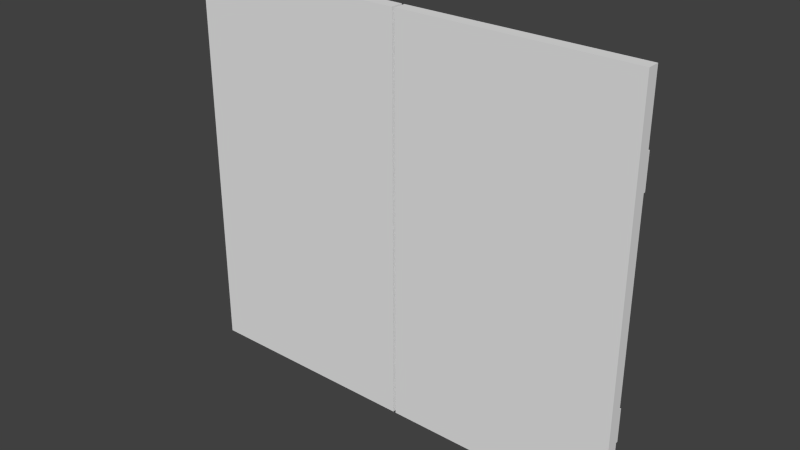 # Source: doors.blend  (saved by Blender 2.76.0; exported with 4.5.12 LTS)
import bpy
from mathutils import Matrix  # noqa: F401  (used for matrix-valued properties, if any)

bpy.ops.wm.read_factory_settings(use_empty=True)
scene = bpy.context.scene
scene.name = 'Scene'

# ---- collections
col_collection_1 = bpy.data.collections.new('Collection 1'); scene.collection.children.link(col_collection_1)

# ---- materials (node trees are filled in below, after node groups)
mat_material_003 = bpy.data.materials.new('Material.003')
mat_material_003.alpha_threshold = 0.0
mat_material_003.use_transparent_shadow = False
mat_material_003.roughness = 0.5
mat_material_003.specular_intensity = 0.15

# ---- material node trees

# ---- world
world_world = bpy.data.worlds.new('World'); scene.world = world_world
world_world.color = (0.05088, 0.05088, 0.05088)
world_world.use_sun_shadow = False
world_world.sun_shadow_jitter_overblur = 0.0
world_world.cycles.sampling_method = 'MANUAL'
world_world.cycles.sample_map_resolution = 256

# ---- meshes
me_cube_002 = bpy.data.meshes.new('Cube.002')
me_cube_002.from_pydata([(-1.752, 4.093, -1.652), (-1.752, 4.093, 1.516), (-1.752, 6.093, -1.652), (-1.752, 6.093, 1.516), (0.05435, 4.093, -1.652), (0.05435, 4.093, 1.516), (0.05435, 6.093, -1.652), (0.05435, 6.093, 1.516), (0.07626, 4.093, -1.652), (0.07626, 4.093, 1.516), (0.07626, 6.093, -1.652), (0.07626, 6.093, 1.516), (1.883, 4.093, -1.652), (1.883, 4.093, 1.516), (1.883, 6.093, -1.652), (1.883, 6.093, 1.516), (1.874, 6.804, 0.9824), (1.874, 6.804, 0.7135), (1.874, 5.998, 0.9824), (1.874, 5.998, 0.7135), (0.07875, 6.804, 0.9824), (0.07875, 6.804, 0.7135), (0.07875, 5.998, 0.9824), (0.07875, 5.998, 0.7135), (0.04806, 6.804, 0.9824), (0.04806, 6.804, 0.7135), (0.04806, 5.998, 0.9824), (0.04806, 5.998, 0.7135), (-1.712, 6.804, 0.9824), (-1.712, 6.804, 0.7135), (-1.712, 5.998, 0.9824), (-1.712, 5.998, 0.7135), (1.874, 6.804, -0.8362), (1.874, 6.804, -1.105), (1.874, 5.998, -0.8362), (1.874, 5.998, -1.105), (0.07875, 6.804, -0.8362), (0.07875, 6.804, -1.105), (0.07875, 5.998, -0.8362), (0.07875, 5.998, -1.105), (0.04806, 6.804, -0.8362), (0.04806, 6.804, -1.105), (0.04806, 5.998, -0.8362), (0.04806, 5.998, -1.105), (-1.712, 6.804, -0.8362), (-1.712, 6.804, -1.105), (-1.712, 5.998, -0.8362), (-1.712, 5.998, -1.105)], [], [(1, 3, 2, 0), (3, 7, 6, 2), (7, 5, 4, 6), (5, 1, 0, 4), (0, 2, 6, 4), (5, 7, 3, 1), (9, 11, 10, 8), (11, 15, 14, 10), (15, 13, 12, 14), (13, 9, 8, 12), (8, 10, 14, 12), (13, 15, 11, 9), (18, 16, 20, 22), (23, 21, 17, 19), (26, 24, 28, 30), (16, 18, 19, 17), (20, 16, 17, 21), (22, 20, 21, 23), (31, 29, 25, 27), (24, 26, 27, 25), (28, 24, 25, 29), (30, 28, 29, 31), (34, 32, 36, 38), (39, 37, 33, 35), (42, 40, 44, 46), (32, 34, 35, 33), (36, 32, 33, 37), (38, 36, 37, 39), (47, 45, 41, 43), (40, 42, 43, 41), (44, 40, 41, 45), (46, 44, 45, 47)])
_uv = me_cube_002.uv_layers.new(name='UVMap')
_uv.uv.foreach_set('vector', [0.9999, 0.0001324, 0.9999, 0.0001324, 0.9999, 0.8764, 0.9999, 0.8764, 0.9999, 0.0001324, 0.5001, 0.0001324, 0.5001, 0.8764, 0.9999, 0.8764, 0.5001, 0.0001324, 0.5001, 0.0001324, 0.5001, 0.8764, 0.5001, 0.8764, 0.5001, 0.0001324, 0.9999, 0.0001324, 0.9999, 0.8764, 0.5001, 0.8764, 0.9999, 0.8764, 0.9999, 0.8764, 0.5001, 0.8764, 0.5001, 0.8764, 0.5001, 0.0001324, 0.5001, 0.0001324, 0.9999, 0.0001324, 0.9999, 0.0001324, 0.4999, 0.0001324, 0.4999, 0.0001324, 0.4999, 0.8764, 0.4999, 0.8764, 0.4999, 0.0001324, 0.0001324, 0.0001325, 0.0001326, 0.8764, 0.4999, 0.8764, 0.0001324, 0.0001325, 0.0001324, 0.0001325, 0.0001325, 0.8764, 0.0001326, 0.8764, 0.0001324, 0.0001325, 0.4999, 0.0001324, 0.4999, 0.8764, 0.0001325, 0.8764, 0.4999, 0.8764, 0.4999, 0.8764, 0.0001326, 0.8764, 0.0001325, 0.8764, 0.0001324, 0.0001325, 0.0001324, 0.0001325, 0.4999, 0.0001324, 0.4999, 0.0001324, 0.5932, 0.9874, 0.5932, 0.9874, 0.5932, 0.1208, 0.5932, 0.1208, 0.5355, 0.1208, 0.5355, 0.1208, 0.5355, 0.9874, 0.5355, 0.9874, 0.4678, 0.8603, 0.4678, 0.8603, 0.4678, 0.02123, 0.4678, 0.02123, 0.5932, 0.9874, 0.5932, 0.9874, 0.5355, 0.9874, 0.5355, 0.9874, 0.5932, 0.1208, 0.5932, 0.9874, 0.5355, 0.9874, 0.5355, 0.1208, 0.5932, 0.1208, 0.5932, 0.1208, 0.5355, 0.1208, 0.5355, 0.1208, 0.4108, 0.02123, 0.4108, 0.02123, 0.4108, 0.8603, 0.4108, 0.8603, 0.4678, 0.8603, 0.4678, 0.8603, 0.4108, 0.8603, 0.4108, 0.8603, 0.4678, 0.02123, 0.4678, 0.8603, 0.4108, 0.8603, 0.4108, 0.02123, 0.4678, 0.02123, 0.4678, 0.02123, 0.4108, 0.02123, 0.4108, 0.02123, 0.2835, 0.9363, 0.2835, 0.9363, 0.2835, 0.03442, 0.2835, 0.03442, 0.2235, 0.03442, 0.2235, 0.03442, 0.2235, 0.9363, 0.2235, 0.9363, 0.3462, 0.8686, 0.3462, 0.8686, 0.3462, 0.005591, 0.3462, 0.005591, 0.2835, 0.9363, 0.2835, 0.9363, 0.2235, 0.9363, 0.2235, 0.9363, 0.2835, 0.03442, 0.2835, 0.9363, 0.2235, 0.9363, 0.2235, 0.03442, 0.2835, 0.03442, 0.2835, 0.03442, 0.2235, 0.03442, 0.2235, 0.03442, 0.2876, 0.005591, 0.2876, 0.005591, 0.2876, 0.8686, 0.2876, 0.8686, 0.3462, 0.8686, 0.3462, 0.8686, 0.2876, 0.8686, 0.2876, 0.8686, 0.3462, 0.005591, 0.3462, 0.8686, 0.2876, 0.8686, 0.2876, 0.005591, 0.3462, 0.005591, 0.3462, 0.005591, 0.2876, 0.005591, 0.2876, 0.005591])
me_cube_002.materials.append(mat_material_003)
me_cube_002.use_remesh_preserve_volume = False
me_cube_002.use_remesh_preserve_attributes = False
me_cube_002.use_mirror_vertex_groups = False
me_cube_002.update()

# ---- objects
ob_cube_001 = bpy.data.objects.new('Cube.001', me_cube_002)

# ---- transforms, parenting, visibility, modifiers, constraints
ob_cube_001.location = (-0.09613, -1.975e-07, 1.656)
ob_cube_001.scale = (1.0, 0.04853, 1.0)
ob_cube_001.lineart.crease_threshold = 0.0

# ---- collection membership
col_collection_1.objects.link(ob_cube_001)

# ---- scene / render settings (as saved in the file)
scene.frame_start = 1; scene.frame_end = 250; scene.frame_set(1)
scene.render.engine = 'BLENDER_EEVEE_NEXT'
scene.render.resolution_percentage = 50
scene.render.dither_intensity = 0.0
scene.cycles.use_denoising = False
scene.cycles.samples = 10
scene.cycles.sampling_pattern = 'TABULATED_SOBOL'
scene.cycles.light_sampling_threshold = 0.0
scene.cycles.use_adaptive_sampling = False
scene.cycles.use_light_tree = False
scene.cycles.blur_glossy = 0.0
scene.cycles.pixel_filter_type = 'GAUSSIAN'
scene.cycles.sample_clamp_indirect = 0.0
scene.view_settings.view_transform = 'Standard'
bpy.context.view_layer.update()

# ---- added for rendering (the .blend has no active camera and no usable light): camera, sun
cam_auto = bpy.data.cameras.new('AutoCamera')
cam_auto.lens = 50.0
cam_auto.sensor_width = 36.0
cam_auto.clip_end = 1000.0
ob_auto_camera = bpy.data.objects.new('AutoCamera', cam_auto)
scene.collection.objects.link(ob_auto_camera)
ob_auto_camera.location = (4.43206, -5.09104, 5.15858)
ob_auto_camera.rotation_euler = (1.09748, -7.21219e-08, 0.694738)
scene.camera = ob_auto_camera
light_auto_sun = bpy.data.lights.new('AutoSun', 'SUN')
light_auto_sun.energy = 3.0
light_auto_sun.angle = 0.0523599
ob_auto_sun = bpy.data.objects.new('AutoSun', light_auto_sun)
scene.collection.objects.link(ob_auto_sun)
ob_auto_sun.rotation_euler = (0.872665, 0.174533, 0.523599)
bpy.context.view_layer.update()
